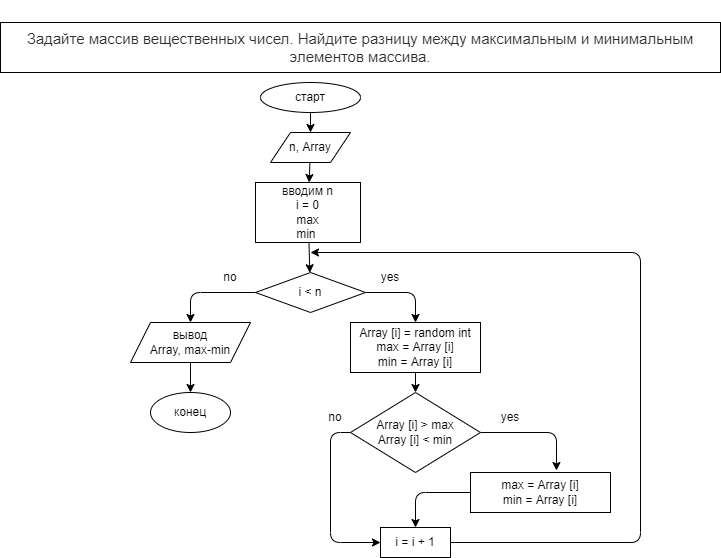

The diagram above was exported from draw.io. Its source (the exported page's mxGraphModel, read from the mxfile embedded in the PNG):
<mxGraphModel dx="175" dy="726" grid="1" gridSize="10" guides="1" tooltips="1" connect="1" arrows="1" fold="1" page="1" pageScale="1" pageWidth="850" pageHeight="1100" math="0" shadow="0">
  <root>
    <mxCell id="0" />
    <mxCell id="1" parent="0" />
    <mxCell id="2" value="&#10;&#10;&lt;span style=&quot;color: rgb(44, 45, 48); font-family: roboto, &amp;quot;san francisco&amp;quot;, &amp;quot;helvetica neue&amp;quot;, helvetica, arial; font-size: 15px; font-style: normal; font-weight: 400; letter-spacing: normal; text-indent: 0px; text-transform: none; word-spacing: 0px; background-color: rgb(255, 255, 255); display: inline; float: none;&quot;&gt;Задайте массив вещественных чисел. Найдите разницу между максимальным и минимальным элементов массива.&lt;/span&gt;&#10;&#10;" style="rounded=0;whiteSpace=wrap;html=1;" parent="1" vertex="1">
      <mxGeometry x="10" y="30" width="720" height="50" as="geometry" />
    </mxCell>
    <mxCell id="3" value="" style="edgeStyle=none;html=1;" parent="1" source="4" target="6" edge="1">
      <mxGeometry relative="1" as="geometry" />
    </mxCell>
    <mxCell id="4" value="старт" style="ellipse;whiteSpace=wrap;html=1;" parent="1" vertex="1">
      <mxGeometry x="270" y="90" width="100" height="30" as="geometry" />
    </mxCell>
    <mxCell id="5" value="" style="edgeStyle=none;html=1;" parent="1" source="6" target="11" edge="1">
      <mxGeometry relative="1" as="geometry" />
    </mxCell>
    <mxCell id="6" value="n, Array" style="shape=parallelogram;perimeter=parallelogramPerimeter;whiteSpace=wrap;html=1;fixedSize=1;" parent="1" vertex="1">
      <mxGeometry x="280" y="140" width="80" height="30" as="geometry" />
    </mxCell>
    <mxCell id="7" style="edgeStyle=none;html=1;entryX=0.5;entryY=0;entryDx=0;entryDy=0;" parent="1" source="9" target="13" edge="1">
      <mxGeometry relative="1" as="geometry">
        <Array as="points">
          <mxPoint x="425" y="300" />
        </Array>
      </mxGeometry>
    </mxCell>
    <mxCell id="8" style="edgeStyle=none;html=1;entryX=0.5;entryY=0;entryDx=0;entryDy=0;" parent="1" source="9" target="16" edge="1">
      <mxGeometry relative="1" as="geometry">
        <Array as="points">
          <mxPoint x="200" y="300" />
        </Array>
      </mxGeometry>
    </mxCell>
    <mxCell id="9" value="i &amp;lt; n" style="rhombus;whiteSpace=wrap;html=1;" parent="1" vertex="1">
      <mxGeometry x="265" y="280" width="110" height="40" as="geometry" />
    </mxCell>
    <mxCell id="10" value="" style="edgeStyle=none;html=1;" parent="1" source="11" target="9" edge="1">
      <mxGeometry relative="1" as="geometry" />
    </mxCell>
    <mxCell id="11" value="&lt;span&gt;вводим n&lt;br&gt;i = 0&lt;br&gt;max&lt;br&gt;min&amp;nbsp;&lt;br&gt;&lt;/span&gt;" style="rounded=0;whiteSpace=wrap;html=1;" parent="1" vertex="1">
      <mxGeometry x="265" y="190" width="105" height="60" as="geometry" />
    </mxCell>
    <mxCell id="12" value="" style="edgeStyle=none;html=1;" parent="1" source="13" target="20" edge="1">
      <mxGeometry relative="1" as="geometry" />
    </mxCell>
    <mxCell id="13" value="Array [i] = random int&lt;br&gt;max = Array [i]&lt;br&gt;min = Array [i]" style="rounded=0;whiteSpace=wrap;html=1;" parent="1" vertex="1">
      <mxGeometry x="360" y="330" width="130" height="50" as="geometry" />
    </mxCell>
    <mxCell id="14" value="yes" style="text;html=1;strokeColor=none;fillColor=none;align=center;verticalAlign=middle;whiteSpace=wrap;rounded=0;" parent="1" vertex="1">
      <mxGeometry x="370" y="270" width="60" height="30" as="geometry" />
    </mxCell>
    <mxCell id="15" value="" style="edgeStyle=none;html=1;" parent="1" source="16" edge="1">
      <mxGeometry relative="1" as="geometry">
        <mxPoint x="200" y="400" as="targetPoint" />
      </mxGeometry>
    </mxCell>
    <mxCell id="16" value="вывод&lt;br&gt;Array, max-min" style="shape=parallelogram;perimeter=parallelogramPerimeter;whiteSpace=wrap;html=1;fixedSize=1;" parent="1" vertex="1">
      <mxGeometry x="140" y="330" width="120" height="40" as="geometry" />
    </mxCell>
    <mxCell id="17" value="no" style="text;html=1;strokeColor=none;fillColor=none;align=center;verticalAlign=middle;whiteSpace=wrap;rounded=0;" parent="1" vertex="1">
      <mxGeometry x="210" y="270" width="60" height="30" as="geometry" />
    </mxCell>
    <mxCell id="18" style="edgeStyle=none;html=1;entryX=0.614;entryY=-0.05;entryDx=0;entryDy=0;entryPerimeter=0;" parent="1" source="20" target="24" edge="1">
      <mxGeometry relative="1" as="geometry">
        <Array as="points">
          <mxPoint x="566" y="440" />
        </Array>
      </mxGeometry>
    </mxCell>
    <mxCell id="19" style="edgeStyle=none;html=1;entryX=0;entryY=0.5;entryDx=0;entryDy=0;" parent="1" source="20" target="22" edge="1">
      <mxGeometry relative="1" as="geometry">
        <Array as="points">
          <mxPoint x="340" y="440" />
          <mxPoint x="340" y="550" />
        </Array>
      </mxGeometry>
    </mxCell>
    <mxCell id="20" value="Array [i] &amp;gt; max&lt;br&gt;Array [i] &amp;lt; min" style="rhombus;whiteSpace=wrap;html=1;" parent="1" vertex="1">
      <mxGeometry x="360" y="400" width="130" height="80" as="geometry" />
    </mxCell>
    <mxCell id="21" style="edgeStyle=none;html=1;" parent="1" source="22" edge="1">
      <mxGeometry relative="1" as="geometry">
        <mxPoint x="320" y="260" as="targetPoint" />
        <Array as="points">
          <mxPoint x="650" y="550" />
          <mxPoint x="650" y="260" />
        </Array>
      </mxGeometry>
    </mxCell>
    <mxCell id="22" value="i = i + 1" style="rounded=0;whiteSpace=wrap;html=1;" parent="1" vertex="1">
      <mxGeometry x="390" y="535" width="70" height="30" as="geometry" />
    </mxCell>
    <mxCell id="23" value="" style="edgeStyle=none;html=1;" parent="1" source="24" target="22" edge="1">
      <mxGeometry relative="1" as="geometry">
        <Array as="points">
          <mxPoint x="425" y="500" />
        </Array>
      </mxGeometry>
    </mxCell>
    <mxCell id="24" value="max = Array [i]&lt;br&gt;min = Array [i]" style="rounded=0;whiteSpace=wrap;html=1;" parent="1" vertex="1">
      <mxGeometry x="480" y="480" width="140" height="40" as="geometry" />
    </mxCell>
    <mxCell id="25" value="yes" style="text;html=1;strokeColor=none;fillColor=none;align=center;verticalAlign=middle;whiteSpace=wrap;rounded=0;" parent="1" vertex="1">
      <mxGeometry x="490" y="410" width="60" height="30" as="geometry" />
    </mxCell>
    <mxCell id="26" value="no" style="text;html=1;strokeColor=none;fillColor=none;align=center;verticalAlign=middle;whiteSpace=wrap;rounded=0;" parent="1" vertex="1">
      <mxGeometry x="315" y="410" width="60" height="30" as="geometry" />
    </mxCell>
    <mxCell id="27" value="конец" style="ellipse;whiteSpace=wrap;html=1;" parent="1" vertex="1">
      <mxGeometry x="160" y="400" width="80" height="40" as="geometry" />
    </mxCell>
  </root>
</mxGraphModel>